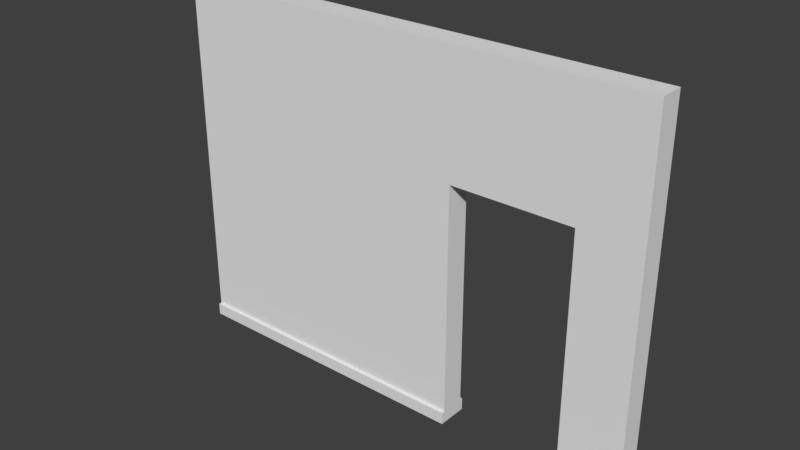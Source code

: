 # Source: WallWithDoorDetail3x4x.20.blend  (saved by Blender 2.78.0; exported with 4.5.12 LTS)
import bpy
from mathutils import Matrix  # noqa: F401  (used for matrix-valued properties, if any)

bpy.ops.wm.read_factory_settings(use_empty=True)
scene = bpy.context.scene
scene.name = 'Scene'

# ---- collections
col_collection_1 = bpy.data.collections.new('Collection 1'); scene.collection.children.link(col_collection_1)

# ---- world
world_world_001 = bpy.data.worlds.new('World.001'); scene.world = world_world_001
world_world_001.use_nodes = True; world_world_001.node_tree.nodes.clear()
_N = world_world_001.node_tree.nodes; _L = world_world_001.node_tree.links
n0 = _N.new('ShaderNodeOutputWorld'); n0.name = 'World Output'; n0.location = (300, 300)
n1 = _N.new('ShaderNodeBackground'); n1.name = 'Background'; n1.location = (10, 300)
n1.inputs[0].default_value = (0.05, 0.05, 0.05, 1.0)
_L.new(n1.outputs[0], n0.inputs[0])
n0.is_active_output = True
world_world_001.use_sun_shadow = False
world_world_001.sun_shadow_jitter_overblur = 0.0
world_world_001.cycles.sampling_method = 'MANUAL'

# ---- meshes
me_wallwithdoordetail3x4x_20 = bpy.data.meshes.new('WallWithDoorDetail3x4x.20')
me_wallwithdoordetail3x4x_20.from_pydata([(-2.5, 0.1, 0.2), (1.5, 0.1, 0.2), (-2.5, 3.0, 0.2), (1.5, 3.0, 0.2), (-2.5, 3.0, -1.49e-08), (-2.5, 0.1, -1.49e-08), (1.5, 0.1, -1.49e-08), (1.5, 3.0, -1.49e-08), (0.0, 2.0, -1.49e-08), (0.0, 2.0, 0.2), (1.0, 2.0, -1.49e-08), (1.0, 2.0, 0.2), (0.0, 0.1, -1.49e-08), (0.0, 0.1, 0.2), (1.0, 0.1, -1.49e-08), (1.0, 0.1, 0.2), (-2.5, 0.0, 0.2), (-2.5, 0.0, 0.0), (0.0, 0.0, 0.0), (0.0, 0.0, 0.2), (1.0, 0.004939, 0.2), (1.5, 0.004939, 0.2), (1.0, 0.004939, -1.49e-08), (1.5, 0.004939, -1.49e-08), (-2.5, 0.1, 0.2), (-2.5, 0.1, -1.49e-08), (0.0, 0.1, -1.49e-08), (0.0, 0.1, 0.2), (-2.5, 0.0, 0.2), (-2.5, 0.0, 0.0), (0.0, 0.0, 0.0), (0.0, 0.0, 0.2), (-2.5, 0.1, 0.2013), (-2.5, 0.1, -0.025), (0.0, 0.1, -0.025), (0.0, 0.1, 0.2013), (-2.5, 0.0, 0.2013), (-2.5, -7.257e-09, -0.025), (0.0, -7.257e-09, -0.025), (0.0, 0.0, 0.2013), (-2.5, 0.1, 0.2013), (0.0, 0.1, 0.2013), (-2.5, 0.0, 0.2013), (0.0, 0.0, 0.2013), (-2.5, 0.1, 0.225), (0.0, 0.1, 0.225), (-2.5, 1.486e-09, 0.225), (0.0, 1.486e-09, 0.225), (1.0, 0.1, -0.025), (1.5, 0.1, -0.025), (1.0, 0.004939, -0.025), (1.5, 0.004939, -0.025), (1.0, 0.1, 0.275), (1.5, 0.1, 0.275), (1.0, 0.004939, 0.275), (1.5, 0.004939, 0.275)], [], [(0, 13, 9, 11, 15, 1, 3, 2), (5, 4, 7, 6, 14, 10, 8, 12), (1, 6, 7, 3), (2, 4, 5, 0), (3, 7, 4, 2), (18, 17, 29, 30), (11, 10, 14, 15), (15, 20, 54, 52), (8, 9, 13, 12), (10, 11, 9, 8), (16, 17, 18, 19), (13, 0, 24, 27), (0, 5, 25, 24), (19, 18, 30, 31), (20, 22, 23, 21), (15, 14, 22, 20), (6, 1, 21, 23), (6, 23, 51, 49), (26, 27, 35, 34), (27, 24, 32, 35), (31, 30, 38, 39), (28, 31, 39, 36), (17, 16, 28, 29), (5, 12, 26, 25), (16, 19, 31, 28), (12, 13, 27, 26), (32, 33, 37, 36), (32, 36, 42, 40), (33, 34, 38, 37), (34, 35, 39, 38), (30, 29, 37, 38), (29, 28, 36, 37), (25, 26, 34, 33), (24, 25, 33, 32), (40, 42, 46, 44), (36, 39, 43, 42), (35, 32, 40, 41), (39, 35, 41, 43), (45, 44, 46, 47), (41, 40, 44, 45), (43, 41, 45, 47), (42, 43, 47, 46), (48, 49, 51, 50), (23, 22, 50, 51), (14, 6, 49, 48), (22, 14, 48, 50), (53, 52, 54, 55), (1, 15, 52, 53), (20, 21, 55, 54), (21, 1, 53, 55)])
me_wallwithdoordetail3x4x_20.use_remesh_preserve_volume = False
me_wallwithdoordetail3x4x_20.use_remesh_preserve_attributes = False
me_wallwithdoordetail3x4x_20.use_mirror_vertex_groups = False
me_wallwithdoordetail3x4x_20.update()

# ---- objects
ob_wallwithdoordetail3x4x_20 = bpy.data.objects.new('WallWithDoorDetail3x4x.20', me_wallwithdoordetail3x4x_20)

# ---- transforms, parenting, visibility, modifiers, constraints
ob_wallwithdoordetail3x4x_20.location = (0.0, 0.0, 3.278e-09)
ob_wallwithdoordetail3x4x_20.rotation_euler = (1.571, -0.0, 0.0)
ob_wallwithdoordetail3x4x_20.lineart.crease_threshold = 0.0

# ---- collection membership
col_collection_1.objects.link(ob_wallwithdoordetail3x4x_20)

# ---- scene / render settings (as saved in the file)
scene.frame_start = 1; scene.frame_end = 250; scene.frame_set(1)
scene.render.engine = 'CYCLES'
scene.render.resolution_percentage = 50
scene.render.dither_intensity = 0.0
scene.cycles.use_denoising = False
scene.cycles.samples = 4
scene.cycles.sampling_pattern = 'TABULATED_SOBOL'
scene.cycles.light_sampling_threshold = 0.0
scene.cycles.use_adaptive_sampling = False
scene.cycles.use_light_tree = False
scene.cycles.blur_glossy = 0.0
scene.cycles.sample_clamp_indirect = 3.0
scene.view_settings.view_transform = 'Standard'
bpy.context.view_layer.update()

# ---- added for rendering (the .blend has no active camera and no usable light): camera, sun
cam_auto = bpy.data.cameras.new('AutoCamera')
cam_auto.lens = 50.0
cam_auto.sensor_width = 36.0
cam_auto.clip_end = 1000.0
ob_auto_camera = bpy.data.objects.new('AutoCamera', cam_auto)
scene.collection.objects.link(ob_auto_camera)
ob_auto_camera.location = (4.13444, -5.68633, 5.20755)
ob_auto_camera.rotation_euler = (1.09748, -7.21219e-08, 0.694738)
scene.camera = ob_auto_camera
light_auto_sun = bpy.data.lights.new('AutoSun', 'SUN')
light_auto_sun.energy = 3.0
light_auto_sun.angle = 0.0523599
ob_auto_sun = bpy.data.objects.new('AutoSun', light_auto_sun)
scene.collection.objects.link(ob_auto_sun)
ob_auto_sun.rotation_euler = (0.872665, 0.174533, 0.523599)
bpy.context.view_layer.update()
